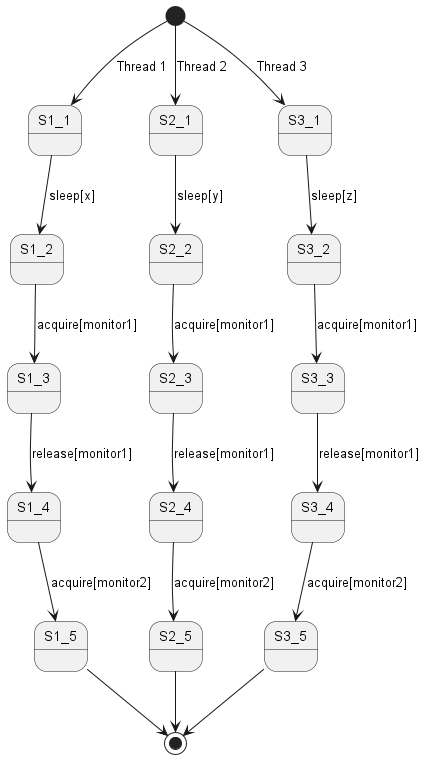

The diagram above was rendered by PlantUML. Its source (embedded in the PNG):
@startuml

[*] --> S1_1 : Thread 1
S1_1 --> S1_2 : sleep[x]
S1_2 --> S1_3 : acquire[monitor1]
S1_3 --> S1_4 : release[monitor1]
S1_4 --> S1_5 : acquire[monitor2]
S1_5 --> [*]

[*] --> S2_1 : Thread 2
S2_1 --> S2_2 : sleep[y]
S2_2 --> S2_3 : acquire[monitor1]
S2_3 --> S2_4 : release[monitor1]
S2_4 --> S2_5 : acquire[monitor2]
S2_5 --> [*]

[*] --> S3_1 : Thread 3
S3_1 --> S3_2 : sleep[z]
S3_2 --> S3_3 : acquire[monitor1]
S3_3 --> S3_4 : release[monitor1]
S3_4 --> S3_5 : acquire[monitor2]
S3_5 --> [*]

@enduml